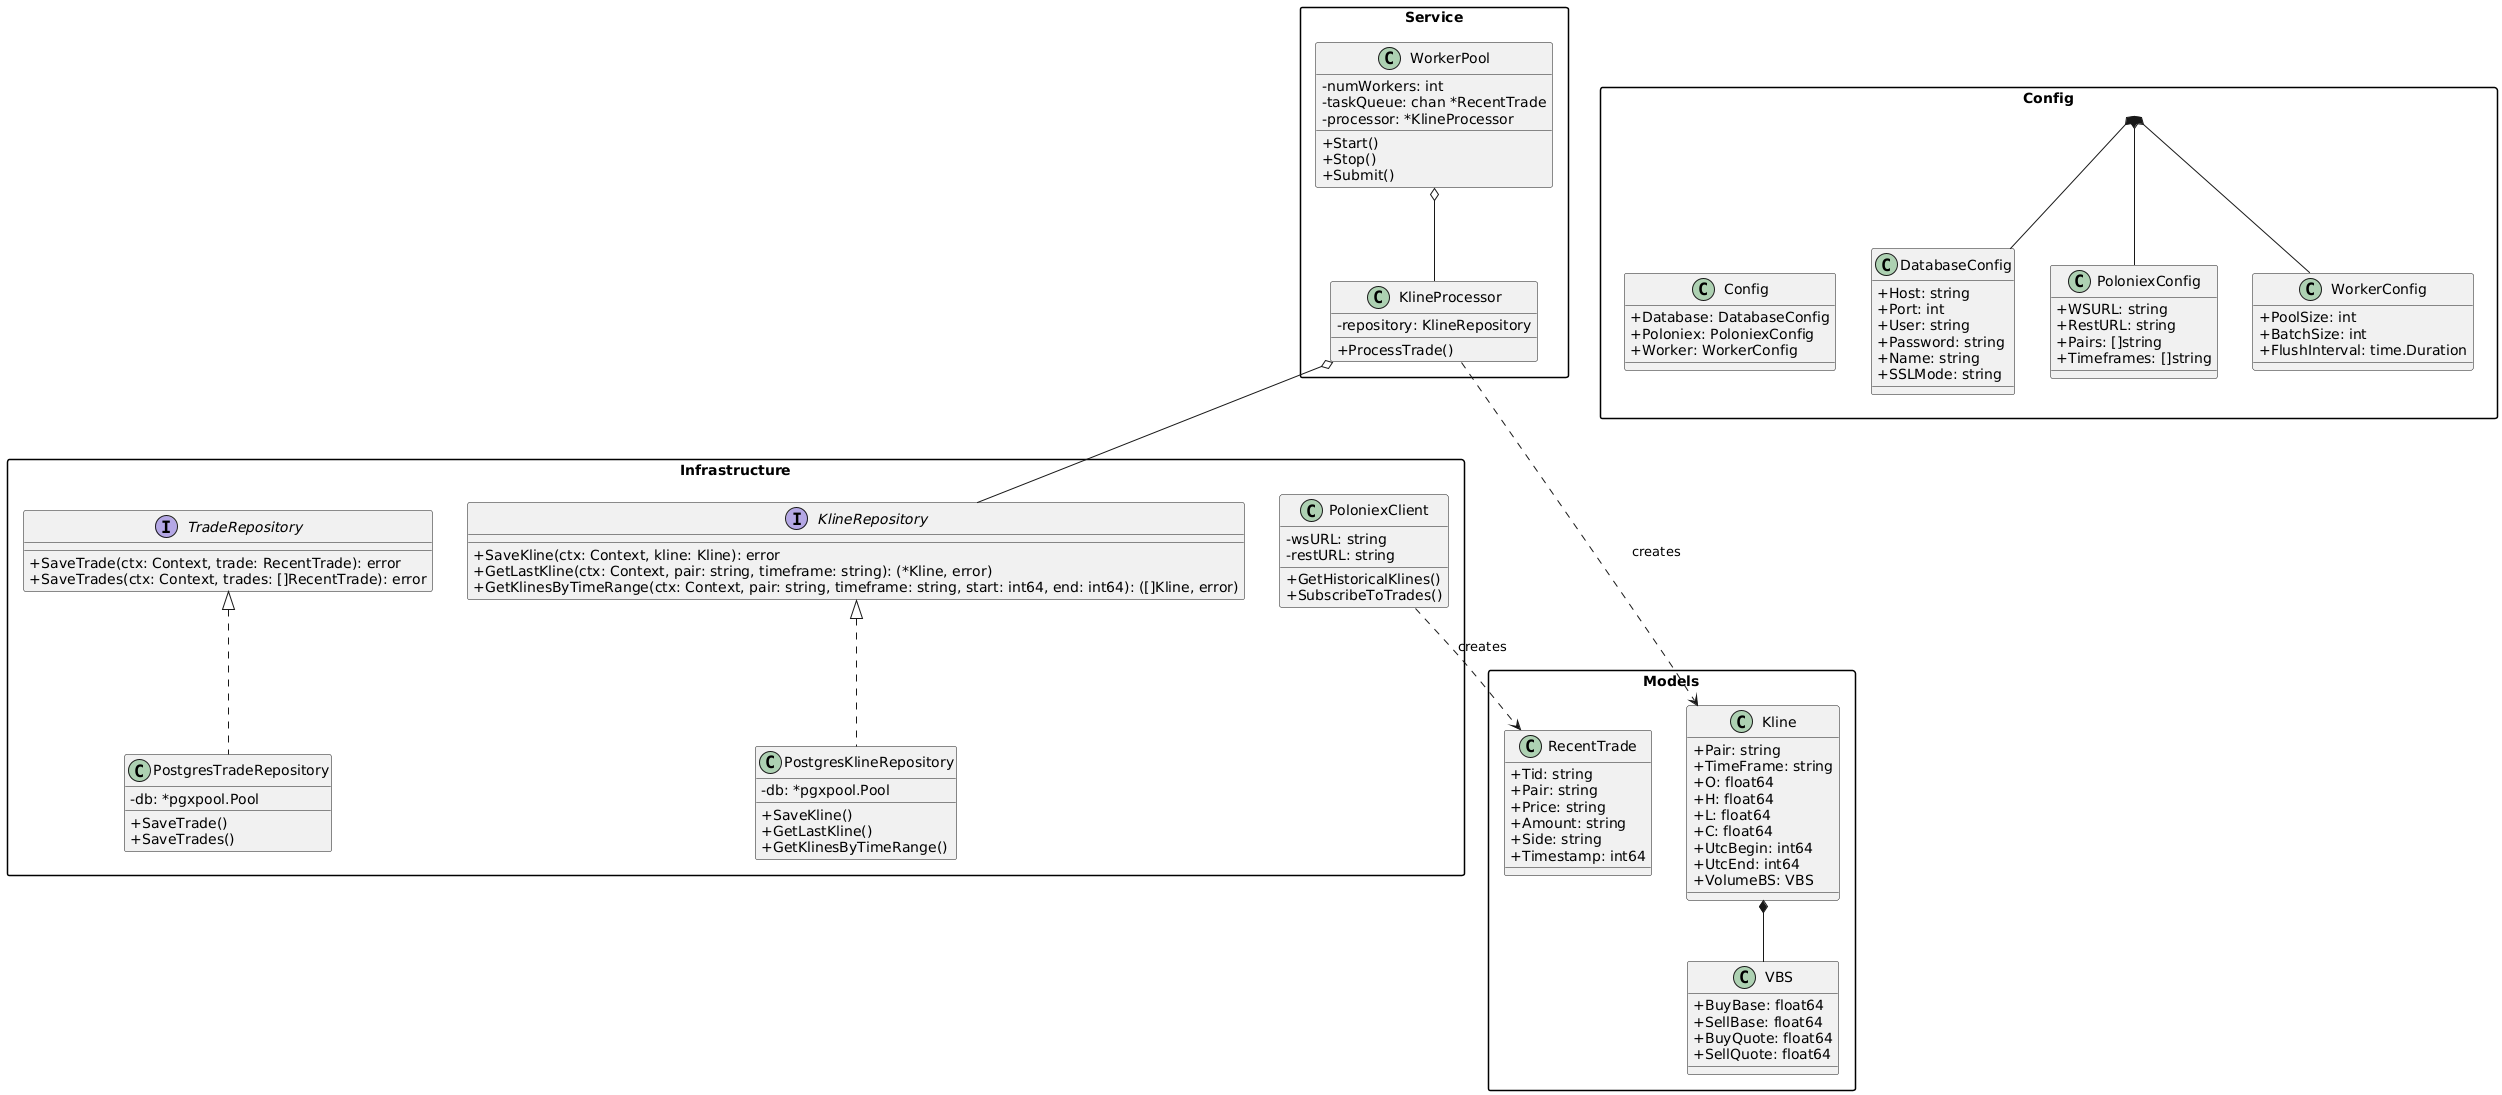

The diagram above was rendered by PlantUML. Its source (embedded in the PNG):
@startuml
skinparam classAttributeIconSize 0
skinparam packageStyle rectangle

package "Models" {
    class RecentTrade {
        + Tid: string
        + Pair: string
        + Price: string
        + Amount: string
        + Side: string
        + Timestamp: int64
    }

    class Kline {
        + Pair: string
        + TimeFrame: string
        + O: float64
        + H: float64
        + L: float64
        + C: float64
        + UtcBegin: int64
        + UtcEnd: int64
        + VolumeBS: VBS
    }

    class VBS {
        + BuyBase: float64
        + SellBase: float64
        + BuyQuote: float64
        + SellQuote: float64
    }
}

package "Infrastructure" {
    interface TradeRepository {
        + SaveTrade(ctx: Context, trade: RecentTrade): error
        + SaveTrades(ctx: Context, trades: []RecentTrade): error
    }

    interface KlineRepository {
        + SaveKline(ctx: Context, kline: Kline): error
        + GetLastKline(ctx: Context, pair: string, timeframe: string): (*Kline, error)
        + GetKlinesByTimeRange(ctx: Context, pair: string, timeframe: string, start: int64, end: int64): ([]Kline, error)
    }

    class PostgresTradeRepository {
        - db: *pgxpool.Pool
        + SaveTrade()
        + SaveTrades()
    }

    class PostgresKlineRepository {
        - db: *pgxpool.Pool
        + SaveKline()
        + GetLastKline()
        + GetKlinesByTimeRange()
    }

    class PoloniexClient {
        - wsURL: string
        - restURL: string
        + GetHistoricalKlines()
        + SubscribeToTrades()
    }
}

package "Service" {
    class WorkerPool {
        - numWorkers: int
        - taskQueue: chan *RecentTrade
        - processor: *KlineProcessor
        + Start()
        + Stop()
        + Submit()
    }

    class KlineProcessor {
        - repository: KlineRepository
        + ProcessTrade()
    }
}

package "Config" {
    class Config {
        + Database: DatabaseConfig
        + Poloniex: PoloniexConfig
        + Worker: WorkerConfig
    }

    class DatabaseConfig {
        + Host: string
        + Port: int
        + User: string
        + Password: string
        + Name: string
        + SSLMode: string
    }

    class PoloniexConfig {
        + WSURL: string
        + RestURL: string
        + Pairs: []string
        + Timeframes: []string
    }

    class WorkerConfig {
        + PoolSize: int
        + BatchSize: int
        + FlushInterval: time.Duration
    }
}

' Отношения
Kline *-- VBS
TradeRepository <|.. PostgresTradeRepository
KlineRepository <|.. PostgresKlineRepository
WorkerPool o-- KlineProcessor
KlineProcessor o-- KlineRepository
PoloniexClient ..> RecentTrade: creates
KlineProcessor ..> Kline: creates
Config *-- DatabaseConfig
Config *-- PoloniexConfig
Config *-- WorkerConfig
@enduml